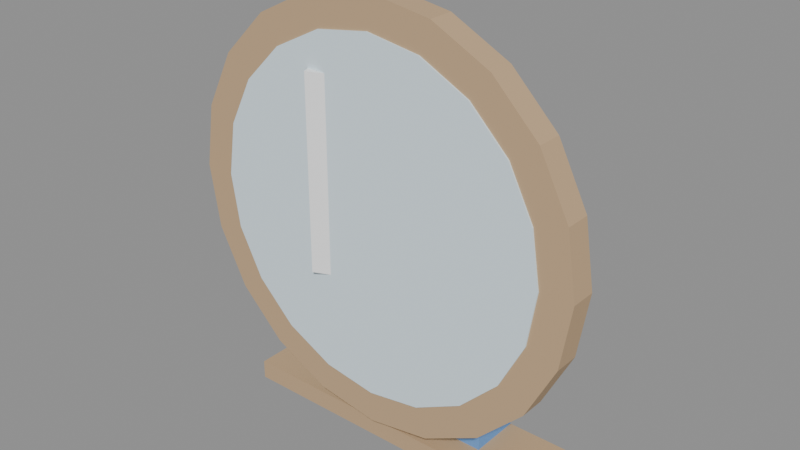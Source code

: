 # Source: PAREDE_ESPELHO_SALA_v01.blend  (saved by Blender 4.2.66; exported with 4.5.12 LTS)
import bpy
from mathutils import Matrix  # noqa: F401  (used for matrix-valued properties, if any)

bpy.ops.wm.read_factory_settings(use_empty=True)
scene = bpy.context.scene
scene.name = 'Scene'

# ---- materials (node trees are filled in below, after node groups)
mat_polyroom_pbr = bpy.data.materials.new('Polyroom_PBR')

# ---- material node trees
mat_polyroom_pbr.use_nodes = True; mat_polyroom_pbr.node_tree.nodes.clear()
_N = mat_polyroom_pbr.node_tree.nodes; _L = mat_polyroom_pbr.node_tree.links
n0 = _N.new('ShaderNodeOutputMaterial'); n0.name = 'Material Output'; n0.location = (0, 0)
n1 = _N.new('ShaderNodeBsdfPrincipled'); n1.name = 'Principled BSDF'; n1.location = (0, 0)
n1.inputs[2].default_value = 0.8
n2 = _N.new('ShaderNodeVertexColor'); n2.name = 'Color Attribute'; n2.location = (0, 0)
n2.layer_name = 'Color'
_L.new(n2.outputs[0], n1.inputs[0])
_L.new(n1.outputs[0], n0.inputs[0])
n0.is_active_output = True

# ---- meshes
me_parede_espelho_sala_v01 = bpy.data.meshes.new('PAREDE_ESPELHO_SALA_v01')
me_parede_espelho_sala_v01.from_pydata([(-0.25, 0.0, 0.0), (-0.25, 0.0, 0.03), (-0.25, 0.12, 0.0), (-0.25, 0.12, 0.03), (0.25, 0.0, 0.0), (0.25, 0.0, 0.03), (0.25, 0.12, 0.0), (0.25, 0.12, 0.03), (-0.12, 0.12, 0.035), (-0.12, 0.12, 0.135), (-0.09172, 0.1083, 0.035), (-0.09172, 0.1083, 0.135), (-0.08, 0.08, 0.035), (-0.08, 0.08, 0.135), (-0.09172, 0.05172, 0.035), (-0.09172, 0.05172, 0.135), (-0.12, 0.04, 0.035), (-0.12, 0.04, 0.135), (-0.1483, 0.05172, 0.035), (-0.1483, 0.05172, 0.135), (-0.16, 0.08, 0.035), (-0.16, 0.08, 0.135), (-0.1483, 0.1083, 0.035), (-0.1483, 0.1083, 0.135), (0.05, 0.04, 0.03), (0.05, 0.04, 0.06), (0.05, 0.12, 0.03), (0.05, 0.12, 0.06), (0.15, 0.04, 0.03), (0.15, 0.04, 0.06), (0.15, 0.12, 0.03), (0.15, 0.12, 0.06), (0.06676, 0.04265, 0.06), (0.06676, 0.04265, 0.09), (0.05484, 0.1015, 0.06), (0.05484, 0.1015, 0.09), (0.1452, 0.05854, 0.06), (0.1452, 0.05854, 0.09), (0.1332, 0.1173, 0.06), (0.1332, 0.1173, 0.09), (0.0, 0.02, 0.685), (0.0, -0.02, 0.685), (0.09889, 0.02, 0.6693), (0.09889, -0.02, 0.6693), (0.1881, 0.02, 0.6239), (0.1881, -0.02, 0.6239), (0.2589, 0.02, 0.5531), (0.2589, -0.02, 0.5531), (0.3043, 0.02, 0.4639), (0.3043, -0.02, 0.4639), (0.32, 0.02, 0.365), (0.32, -0.02, 0.365), (0.3043, 0.02, 0.2661), (0.3043, -0.02, 0.2661), (0.2589, 0.02, 0.1769), (0.2589, -0.02, 0.1769), (0.1881, 0.02, 0.1061), (0.1881, -0.02, 0.1061), (0.09889, 0.02, 0.06066), (0.09889, -0.02, 0.06066), (0.0, 0.02, 0.045), (0.0, -0.02, 0.045), (-0.09889, 0.02, 0.06066), (-0.09889, -0.02, 0.06066), (-0.1881, 0.02, 0.1061), (-0.1881, -0.02, 0.1061), (-0.2589, 0.02, 0.1769), (-0.2589, -0.02, 0.1769), (-0.3043, 0.02, 0.2661), (-0.3043, -0.02, 0.2661), (-0.32, 0.02, 0.365), (-0.32, -0.02, 0.365), (-0.3043, 0.02, 0.4639), (-0.3043, -0.02, 0.4639), (-0.2589, 0.02, 0.5531), (-0.2589, -0.02, 0.5531), (-0.1881, 0.02, 0.6239), (-0.1881, -0.02, 0.6239), (-0.09889, 0.02, 0.6693), (-0.09889, -0.02, 0.6693), (0.0, 0.022, 0.635), (0.0, -0.022, 0.635), (0.08343, 0.022, 0.6218), (0.08343, -0.022, 0.6218), (0.1587, 0.022, 0.5834), (0.1587, -0.022, 0.5834), (0.2184, 0.022, 0.5237), (0.2184, -0.022, 0.5237), (0.2568, 0.022, 0.4484), (0.2568, -0.022, 0.4484), (0.27, 0.022, 0.365), (0.27, -0.022, 0.365), (0.2568, 0.022, 0.2816), (0.2568, -0.022, 0.2816), (0.2184, 0.022, 0.2063), (0.2184, -0.022, 0.2063), (0.1587, 0.022, 0.1466), (0.1587, -0.022, 0.1466), (0.08343, 0.022, 0.1082), (0.08343, -0.022, 0.1082), (0.0, 0.022, 0.095), (0.0, -0.022, 0.095), (-0.08343, 0.022, 0.1082), (-0.08343, -0.022, 0.1082), (-0.1587, 0.022, 0.1466), (-0.1587, -0.022, 0.1466), (-0.2184, 0.022, 0.2063), (-0.2184, -0.022, 0.2063), (-0.2568, 0.022, 0.2816), (-0.2568, -0.022, 0.2816), (-0.27, 0.022, 0.365), (-0.27, -0.022, 0.365), (-0.2568, 0.022, 0.4484), (-0.2568, -0.022, 0.4484), (-0.2184, 0.022, 0.5237), (-0.2184, -0.022, 0.5237), (-0.1587, 0.022, 0.5834), (-0.1587, -0.022, 0.5834), (-0.08343, 0.022, 0.6218), (-0.08343, -0.022, 0.6218), (-0.09868, -0.03287, 0.265), (-0.09868, -0.03287, 0.565), (-0.1166, 0.009502, 0.265), (-0.1166, 0.009502, 0.565), (-0.04341, -0.009502, 0.265), (-0.04341, -0.009502, 0.565), (-0.06132, 0.03287, 0.265), (-0.06132, 0.03287, 0.565)], [], [(0, 1, 3, 2), (2, 3, 7, 6), (6, 7, 5, 4), (4, 5, 1, 0), (2, 6, 4, 0), (7, 3, 1, 5), (8, 9, 11, 10), (10, 11, 13, 12), (12, 13, 15, 14), (14, 15, 17, 16), (16, 17, 19, 18), (18, 19, 21, 20), (11, 9, 23, 21, 19, 17, 15, 13), (20, 21, 23, 22), (22, 23, 9, 8), (8, 10, 12, 14, 16, 18, 20, 22), (24, 25, 27, 26), (26, 27, 31, 30), (30, 31, 29, 28), (28, 29, 25, 24), (26, 30, 28, 24), (31, 27, 25, 29), (32, 33, 35, 34), (34, 35, 39, 38), (38, 39, 37, 36), (36, 37, 33, 32), (34, 38, 36, 32), (39, 35, 33, 37), (40, 41, 43, 42), (42, 43, 45, 44), (44, 45, 47, 46), (46, 47, 49, 48), (48, 49, 51, 50), (50, 51, 53, 52), (52, 53, 55, 54), (54, 55, 57, 56), (56, 57, 59, 58), (58, 59, 61, 60), (60, 61, 63, 62), (62, 63, 65, 64), (64, 65, 67, 66), (66, 67, 69, 68), (68, 69, 71, 70), (70, 71, 73, 72), (72, 73, 75, 74), (74, 75, 77, 76), (43, 41, 79, 77, 75, 73, 71, 69, 67, 65, 63, 61, 59, 57, 55, 53, 51, 49, 47, 45), (76, 77, 79, 78), (78, 79, 41, 40), (40, 42, 44, 46, 48, 50, 52, 54, 56, 58, 60, 62, 64, 66, 68, 70, 72, 74, 76, 78), (80, 81, 83, 82), (82, 83, 85, 84), (84, 85, 87, 86), (86, 87, 89, 88), (88, 89, 91, 90), (90, 91, 93, 92), (92, 93, 95, 94), (94, 95, 97, 96), (96, 97, 99, 98), (98, 99, 101, 100), (100, 101, 103, 102), (102, 103, 105, 104), (104, 105, 107, 106), (106, 107, 109, 108), (108, 109, 111, 110), (110, 111, 113, 112), (112, 113, 115, 114), (114, 115, 117, 116), (83, 81, 119, 117, 115, 113, 111, 109, 107, 105, 103, 101, 99, 97, 95, 93, 91, 89, 87, 85), (116, 117, 119, 118), (118, 119, 81, 80), (80, 82, 84, 86, 88, 90, 92, 94, 96, 98, 100, 102, 104, 106, 108, 110, 112, 114, 116, 118), (120, 121, 123, 122), (122, 123, 127, 126), (126, 127, 125, 124), (124, 125, 121, 120), (122, 126, 124, 120), (127, 123, 121, 125)])
_uv = me_parede_espelho_sala_v01.uv_layers.new(name='UVMap')
_uv.uv.foreach_set('vector', [0.8776, 0.831, 0.8586, 0.831, 0.8586, 0.755, 0.8776, 0.755, 0.9561, 0.739, 0.9371, 0.739, 0.9371, 0.4232, 0.9561, 0.4232, 0.4915, 0.9141, 0.4725, 0.9141, 0.4725, 0.8382, 0.4915, 0.8382, 0.9795, 0.3234, 0.9605, 0.3234, 0.9605, 0.00759, 0.9795, 0.00759, 0.7877, 0.4232, 0.7877, 0.7399, 0.7117, 0.7399, 0.7117, 0.4232, 0.8789, 0.4232, 0.8789, 0.7399, 0.8029, 0.7399, 0.8029, 0.4232, 0.44, 0.8395, 0.44, 0.7762, 0.4573, 0.7762, 0.4573, 0.8395, 0.2687, 0.8395, 0.2687, 0.7762, 0.287, 0.7762, 0.287, 0.8395, 0.287, 0.8395, 0.287, 0.7762, 0.3045, 0.7762, 0.3045, 0.8395, 0.3707, 0.8395, 0.3707, 0.7762, 0.3891, 0.7762, 0.3891, 0.8395, 0.3891, 0.8395, 0.3891, 0.7762, 0.4064, 0.7762, 0.4064, 0.8395, 0.3197, 0.8395, 0.3197, 0.7762, 0.3379, 0.7762, 0.3379, 0.8395, 0.5813, 0.8093, 0.5676, 0.823, 0.5482, 0.823, 0.5345, 0.8093, 0.5345, 0.7899, 0.5482, 0.7762, 0.5676, 0.7762, 0.5813, 0.7899, 0.3379, 0.8395, 0.3379, 0.7762, 0.3555, 0.7762, 0.3555, 0.8395, 0.4216, 0.8395, 0.4216, 0.7762, 0.44, 0.7762, 0.44, 0.8395, 0.5193, 0.8093, 0.5056, 0.823, 0.4862, 0.823, 0.4725, 0.8093, 0.4725, 0.7899, 0.4862, 0.7762, 0.5056, 0.7762, 0.5193, 0.7899, 0.8776, 0.8968, 0.8586, 0.8968, 0.8586, 0.8462, 0.8776, 0.8462, 0.6155, 0.9052, 0.5965, 0.9052, 0.5965, 0.842, 0.6155, 0.842, 0.694, 0.8927, 0.675, 0.8927, 0.675, 0.842, 0.694, 0.842, 0.5535, 0.9013, 0.5345, 0.9013, 0.5345, 0.8382, 0.5535, 0.8382, 0.1877, 0.7762, 0.1877, 0.8395, 0.137, 0.8395, 0.137, 0.7762, 0.2536, 0.7762, 0.2536, 0.8395, 0.2029, 0.8395, 0.2029, 0.7762, 0.2219, 0.8923, 0.2029, 0.8923, 0.2029, 0.8547, 0.2219, 0.8547, 0.156, 0.905, 0.137, 0.905, 0.137, 0.8547, 0.156, 0.8547, 0.2561, 0.8923, 0.2371, 0.8923, 0.2371, 0.8547, 0.2561, 0.8547, 0.8998, 0.401, 0.8808, 0.401, 0.8808, 0.3507, 0.8998, 0.3507, 0.6345, 0.7762, 0.6345, 0.8269, 0.5965, 0.8269, 0.5965, 0.7762, 0.6497, 0.8269, 0.6497, 0.7762, 0.6877, 0.7762, 0.6877, 0.8269, 0.8618, 0.1716, 0.8365, 0.1716, 0.8365, 0.1089, 0.8618, 0.1089, 0.8618, 0.1089, 0.8365, 0.1089, 0.8365, 0.05243, 0.8618, 0.05243, 0.8618, 0.05243, 0.8365, 0.05243, 0.8365, 0.00759, 0.8618, 0.00759, 0.8941, 0.7151, 0.9194, 0.7151, 0.9207, 0.7716, 0.8953, 0.7716, 0.8953, 0.7716, 0.9207, 0.7716, 0.9211, 0.8342, 0.8958, 0.8342, 0.8958, 0.8342, 0.9211, 0.8342, 0.9207, 0.8968, 0.8953, 0.8968, 0.8953, 0.8968, 0.9207, 0.8968, 0.9194, 0.9533, 0.8941, 0.9533, 0.9023, 0.3355, 0.877, 0.3355, 0.877, 0.2907, 0.9023, 0.2907, 0.9023, 0.2907, 0.877, 0.2907, 0.877, 0.2342, 0.9023, 0.2342, 0.9023, 0.2342, 0.877, 0.2342, 0.877, 0.1716, 0.9023, 0.1716, 0.9023, 0.1716, 0.877, 0.1716, 0.877, 0.1089, 0.9023, 0.1089, 0.9023, 0.1089, 0.877, 0.1089, 0.877, 0.05243, 0.9023, 0.05243, 0.9023, 0.05243, 0.877, 0.05243, 0.877, 0.00759, 0.9023, 0.00759, 0.9624, 0.9924, 0.9371, 0.9924, 0.9384, 0.9359, 0.9637, 0.9359, 0.9637, 0.9359, 0.9384, 0.9359, 0.9388, 0.8733, 0.9641, 0.8733, 0.9641, 0.8733, 0.9388, 0.8733, 0.9384, 0.8106, 0.9637, 0.8106, 0.9637, 0.8106, 0.9384, 0.8106, 0.9371, 0.7541, 0.9624, 0.7541, 0.8618, 0.3355, 0.8365, 0.3355, 0.8365, 0.2907, 0.8618, 0.2907, 0.1756, 0.007646, 0.2388, 0.00759, 0.299, 0.02713, 0.3501, 0.06436, 0.3873, 0.1156, 0.4068, 0.1759, 0.4068, 0.2393, 0.3873, 0.2996, 0.3501, 0.351, 0.299, 0.3883, 0.2388, 0.4079, 0.1756, 0.408, 0.1155, 0.3885, 0.0643, 0.3512, 0.02713, 0.3, 0.00759, 0.2397, 0.00759, 0.1763, 0.02713, 0.1159, 0.0643, 0.06461, 0.1155, 0.02729, 0.8618, 0.2907, 0.8365, 0.2907, 0.8365, 0.2342, 0.8618, 0.2342, 0.8618, 0.2342, 0.8365, 0.2342, 0.8365, 0.1716, 0.8618, 0.1716, 0.6533, 0.00759, 0.7134, 0.02713, 0.7646, 0.06436, 0.8017, 0.1156, 0.8213, 0.1759, 0.8213, 0.2393, 0.8017, 0.2996, 0.7646, 0.351, 0.7134, 0.3883, 0.6533, 0.4079, 0.59, 0.408, 0.5299, 0.3885, 0.4787, 0.3512, 0.4416, 0.3, 0.422, 0.2397, 0.422, 0.1763, 0.4416, 0.1159, 0.4787, 0.06461, 0.5299, 0.02729, 0.59, 0.007646, 0.9219, 0.5615, 0.8941, 0.5615, 0.8941, 0.5087, 0.9219, 0.5087, 0.9219, 0.5087, 0.8941, 0.5087, 0.8941, 0.461, 0.9219, 0.461, 0.9219, 0.461, 0.8941, 0.461, 0.8941, 0.4232, 0.9219, 0.4232, 0.8141, 0.755, 0.8419, 0.755, 0.843, 0.8027, 0.8152, 0.8027, 0.8152, 0.8027, 0.843, 0.8027, 0.8434, 0.8556, 0.8155, 0.8556, 0.8155, 0.8556, 0.8434, 0.8556, 0.843, 0.9084, 0.8152, 0.9084, 0.8152, 0.9084, 0.843, 0.9084, 0.8419, 0.9561, 0.8141, 0.9561, 0.9454, 0.2843, 0.9175, 0.2843, 0.9175, 0.2465, 0.9454, 0.2465, 0.9454, 0.2465, 0.9175, 0.2465, 0.9175, 0.1988, 0.9454, 0.1988, 0.9454, 0.1988, 0.9175, 0.1988, 0.9175, 0.1459, 0.9454, 0.1459, 0.9454, 0.1459, 0.9175, 0.1459, 0.9175, 0.0931, 0.9454, 0.0931, 0.9454, 0.0931, 0.9175, 0.0931, 0.9175, 0.04542, 0.9454, 0.04542, 0.9454, 0.04542, 0.9175, 0.04542, 0.9175, 0.00759, 0.9454, 0.00759, 0.03543, 0.9772, 0.00759, 0.9772, 0.008666, 0.9296, 0.03651, 0.9296, 0.03651, 0.9296, 0.008666, 0.9296, 0.009037, 0.8767, 0.03688, 0.8767, 0.03688, 0.8767, 0.009037, 0.8767, 0.008666, 0.8239, 0.03651, 0.8239, 0.03651, 0.8239, 0.008666, 0.8239, 0.00759, 0.7762, 0.03543, 0.7762, 0.9219, 0.6999, 0.8941, 0.6999, 0.8941, 0.662, 0.9219, 0.662, 0.4507, 0.4397, 0.5014, 0.4232, 0.5548, 0.4232, 0.6055, 0.4398, 0.6487, 0.4713, 0.68, 0.5146, 0.6965, 0.5655, 0.6965, 0.619, 0.68, 0.6699, 0.6487, 0.7131, 0.6055, 0.7445, 0.5548, 0.761, 0.5014, 0.761, 0.4507, 0.7444, 0.4075, 0.7129, 0.3761, 0.6696, 0.3596, 0.6187, 0.3596, 0.5652, 0.3761, 0.5143, 0.4075, 0.4711, 0.9219, 0.662, 0.8941, 0.662, 0.8941, 0.6144, 0.9219, 0.6144, 0.9219, 0.6144, 0.8941, 0.6144, 0.8941, 0.5615, 0.9219, 0.5615, 0.1493, 0.4232, 0.2027, 0.4232, 0.2534, 0.4398, 0.2966, 0.4713, 0.328, 0.5146, 0.3445, 0.5655, 0.3445, 0.619, 0.328, 0.6699, 0.2966, 0.7131, 0.2534, 0.7445, 0.2027, 0.761, 0.1493, 0.761, 0.0986, 0.7444, 0.05544, 0.7129, 0.02408, 0.6696, 0.00759, 0.6187, 0.00759, 0.5652, 0.02408, 0.5143, 0.05544, 0.4711, 0.0986, 0.4397, 0.05206, 0.9662, 0.05206, 0.7762, 0.07937, 0.7762, 0.07937, 0.9662, 0.7117, 0.9451, 0.7117, 0.755, 0.7477, 0.755, 0.7477, 0.9451, 0.09455, 0.9662, 0.09455, 0.7762, 0.1219, 0.7762, 0.1219, 0.9662, 0.7629, 0.9451, 0.7629, 0.755, 0.7989, 0.755, 0.7989, 0.9451, 0.6598, 0.842, 0.6598, 0.8801, 0.6307, 0.8801, 0.6307, 0.842, 0.8365, 0.3887, 0.8365, 0.3507, 0.8656, 0.3507, 0.8656, 0.3887])
_ca = me_parede_espelho_sala_v01.color_attributes.new('Color', 'FLOAT_COLOR', 'POINT')
_ca.data.foreach_set('color', [0.55, 0.38, 0.22, 1.0, 0.55, 0.38, 0.22, 1.0, 0.55, 0.38, 0.22, 1.0, 0.55, 0.38, 0.22, 1.0, 0.55, 0.38, 0.22, 1.0, 0.55, 0.38, 0.22, 1.0, 0.55, 0.38, 0.22, 1.0, 0.55, 0.38, 0.22, 1.0, 0.15, 0.65, 0.65, 1.0, 0.15, 0.65, 0.65, 1.0, 0.15, 0.65, 0.65, 1.0, 0.15, 0.65, 0.65, 1.0, 0.15, 0.65, 0.65, 1.0, 0.15, 0.65, 0.65, 1.0, 0.15, 0.65, 0.65, 1.0, 0.15, 0.65, 0.65, 1.0, 0.15, 0.65, 0.65, 1.0, 0.15, 0.65, 0.65, 1.0, 0.15, 0.65, 0.65, 1.0, 0.15, 0.65, 0.65, 1.0, 0.15, 0.65, 0.65, 1.0, 0.15, 0.65, 0.65, 1.0, 0.15, 0.65, 0.65, 1.0, 0.15, 0.65, 0.65, 1.0, 0.15, 0.35, 0.75, 1.0, 0.15, 0.35, 0.75, 1.0, 0.15, 0.35, 0.75, 1.0, 0.15, 0.35, 0.75, 1.0, 0.15, 0.35, 0.75, 1.0, 0.15, 0.35, 0.75, 1.0, 0.15, 0.35, 0.75, 1.0, 0.15, 0.35, 0.75, 1.0, 0.95, 0.78, 0.15, 1.0, 0.95, 0.78, 0.15, 1.0, 0.95, 0.78, 0.15, 1.0, 0.95, 0.78, 0.15, 1.0, 0.95, 0.78, 0.15, 1.0, 0.95, 0.78, 0.15, 1.0, 0.95, 0.78, 0.15, 1.0, 0.95, 0.78, 0.15, 1.0, 0.55, 0.38, 0.22, 1.0, 0.55, 0.38, 0.22, 1.0, 0.55, 0.38, 0.22, 1.0, 0.55, 0.38, 0.22, 1.0, 0.55, 0.38, 0.22, 1.0, 0.55, 0.38, 0.22, 1.0, 0.55, 0.38, 0.22, 1.0, 0.55, 0.38, 0.22, 1.0, 0.55, 0.38, 0.22, 1.0, 0.55, 0.38, 0.22, 1.0, 0.55, 0.38, 0.22, 1.0, 0.55, 0.38, 0.22, 1.0, 0.55, 0.38, 0.22, 1.0, 0.55, 0.38, 0.22, 1.0, 0.55, 0.38, 0.22, 1.0, 0.55, 0.38, 0.22, 1.0, 0.55, 0.38, 0.22, 1.0, 0.55, 0.38, 0.22, 1.0, 0.55, 0.38, 0.22, 1.0, 0.55, 0.38, 0.22, 1.0, 0.55, 0.38, 0.22, 1.0, 0.55, 0.38, 0.22, 1.0, 0.55, 0.38, 0.22, 1.0, 0.55, 0.38, 0.22, 1.0, 0.55, 0.38, 0.22, 1.0, 0.55, 0.38, 0.22, 1.0, 0.55, 0.38, 0.22, 1.0, 0.55, 0.38, 0.22, 1.0, 0.55, 0.38, 0.22, 1.0, 0.55, 0.38, 0.22, 1.0, 0.55, 0.38, 0.22, 1.0, 0.55, 0.38, 0.22, 1.0, 0.55, 0.38, 0.22, 1.0, 0.55, 0.38, 0.22, 1.0, 0.55, 0.38, 0.22, 1.0, 0.55, 0.38, 0.22, 1.0, 0.55, 0.38, 0.22, 1.0, 0.55, 0.38, 0.22, 1.0, 0.55, 0.38, 0.22, 1.0, 0.55, 0.38, 0.22, 1.0, 0.75, 0.88, 0.95, 1.0, 0.75, 0.88, 0.95, 1.0, 0.75, 0.88, 0.95, 1.0, 0.75, 0.88, 0.95, 1.0, 0.75, 0.88, 0.95, 1.0, 0.75, 0.88, 0.95, 1.0, 0.75, 0.88, 0.95, 1.0, 0.75, 0.88, 0.95, 1.0, 0.75, 0.88, 0.95, 1.0, 0.75, 0.88, 0.95, 1.0, 0.75, 0.88, 0.95, 1.0, 0.75, 0.88, 0.95, 1.0, 0.75, 0.88, 0.95, 1.0, 0.75, 0.88, 0.95, 1.0, 0.75, 0.88, 0.95, 1.0, 0.75, 0.88, 0.95, 1.0, 0.75, 0.88, 0.95, 1.0, 0.75, 0.88, 0.95, 1.0, 0.75, 0.88, 0.95, 1.0, 0.75, 0.88, 0.95, 1.0, 0.75, 0.88, 0.95, 1.0, 0.75, 0.88, 0.95, 1.0, 0.75, 0.88, 0.95, 1.0, 0.75, 0.88, 0.95, 1.0, 0.75, 0.88, 0.95, 1.0, 0.75, 0.88, 0.95, 1.0, 0.75, 0.88, 0.95, 1.0, 0.75, 0.88, 0.95, 1.0, 0.75, 0.88, 0.95, 1.0, 0.75, 0.88, 0.95, 1.0, 0.75, 0.88, 0.95, 1.0, 0.75, 0.88, 0.95, 1.0, 0.75, 0.88, 0.95, 1.0, 0.75, 0.88, 0.95, 1.0, 0.75, 0.88, 0.95, 1.0, 0.75, 0.88, 0.95, 1.0, 0.75, 0.88, 0.95, 1.0, 0.75, 0.88, 0.95, 1.0, 0.75, 0.88, 0.95, 1.0, 0.75, 0.88, 0.95, 1.0, 0.95, 0.95, 0.95, 1.0, 0.95, 0.95, 0.95, 1.0, 0.95, 0.95, 0.95, 1.0, 0.95, 0.95, 0.95, 1.0, 0.95, 0.95, 0.95, 1.0, 0.95, 0.95, 0.95, 1.0, 0.95, 0.95, 0.95, 1.0, 0.95, 0.95, 0.95, 1.0])
me_parede_espelho_sala_v01.materials.append(mat_polyroom_pbr)
me_parede_espelho_sala_v01.update()

# ---- objects
ob_parede_espelho_sala_v01 = bpy.data.objects.new('PAREDE_ESPELHO_SALA_v01', me_parede_espelho_sala_v01)

# ---- transforms, parenting, visibility, modifiers, constraints
ob_parede_espelho_sala_v01.location = (0.0, 0.0, 0.0)

# ---- collection membership
scene.collection.objects.link(ob_parede_espelho_sala_v01)

# ---- scene / render settings (as saved in the file)
scene.frame_start = 1; scene.frame_end = 250; scene.frame_set(1)
scene.render.engine = 'BLENDER_EEVEE_NEXT'
bpy.context.view_layer.update()

# ---- added for rendering (the .blend has no active camera and no usable light): camera, sun + grey world if the file has none
cam_auto = bpy.data.cameras.new('AutoCamera')
cam_auto.lens = 50.0
cam_auto.sensor_width = 36.0
cam_auto.clip_end = 1000.0
ob_auto_camera = bpy.data.objects.new('AutoCamera', cam_auto)
scene.collection.objects.link(ob_auto_camera)
ob_auto_camera.location = (0.878814, -1.01101, 1.04555)
ob_auto_camera.rotation_euler = (1.09748, -7.21219e-08, 0.694738)
scene.camera = ob_auto_camera
light_auto_sun = bpy.data.lights.new('AutoSun', 'SUN')
light_auto_sun.energy = 3.0
light_auto_sun.angle = 0.0523599
ob_auto_sun = bpy.data.objects.new('AutoSun', light_auto_sun)
scene.collection.objects.link(ob_auto_sun)
ob_auto_sun.rotation_euler = (0.872665, 0.174533, 0.523599)
if scene.world is None:
    world_auto = bpy.data.worlds.new('AutoWorld')
    world_auto.color = (0.3, 0.3, 0.3)
    scene.world = world_auto
bpy.context.view_layer.update()
